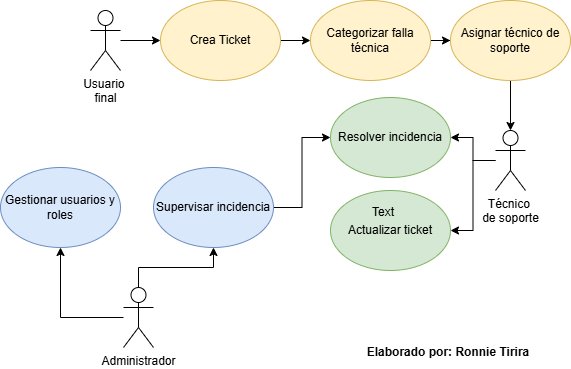

The diagram above was exported from draw.io. Its source (the exported page's mxGraphModel, read from the mxfile embedded in the PNG):
<mxGraphModel dx="860" dy="473" grid="1" gridSize="10" guides="1" tooltips="1" connect="1" arrows="1" fold="1" page="1" pageScale="1" pageWidth="827" pageHeight="1169" math="0" shadow="0">
  <root>
    <mxCell id="0" />
    <mxCell id="1" parent="0" />
    <mxCell id="NrYN8jriHvilCXjlhNgy-5" edge="1" parent="1" source="NrYN8jriHvilCXjlhNgy-2" style="edgeStyle=orthogonalEdgeStyle;rounded=0;orthogonalLoop=1;jettySize=auto;html=1;" target="NrYN8jriHvilCXjlhNgy-4" value="">
      <mxGeometry relative="1" as="geometry" />
    </mxCell>
    <mxCell id="NrYN8jriHvilCXjlhNgy-2" parent="1" style="ellipse;whiteSpace=wrap;html=1;fillColor=#fff2cc;strokeColor=#d6b656;" value="Crea Ticket" vertex="1">
      <mxGeometry height="80" width="120" x="217" y="43" as="geometry" />
    </mxCell>
    <mxCell id="NrYN8jriHvilCXjlhNgy-11" edge="1" parent="1" source="NrYN8jriHvilCXjlhNgy-4" style="edgeStyle=orthogonalEdgeStyle;rounded=0;orthogonalLoop=1;jettySize=auto;html=1;" target="NrYN8jriHvilCXjlhNgy-10" value="">
      <mxGeometry relative="1" as="geometry" />
    </mxCell>
    <mxCell id="NrYN8jriHvilCXjlhNgy-4" parent="1" style="ellipse;whiteSpace=wrap;html=1;fillColor=#fff2cc;strokeColor=#d6b656;" value="Categorizar falla técnica" vertex="1">
      <mxGeometry height="80" width="120" x="367" y="43" as="geometry" />
    </mxCell>
    <mxCell id="NrYN8jriHvilCXjlhNgy-8" edge="1" parent="1" source="NrYN8jriHvilCXjlhNgy-6" style="edgeStyle=orthogonalEdgeStyle;rounded=0;orthogonalLoop=1;jettySize=auto;html=1;" target="NrYN8jriHvilCXjlhNgy-2" value="">
      <mxGeometry relative="1" as="geometry" />
    </mxCell>
    <mxCell id="NrYN8jriHvilCXjlhNgy-6" parent="1" style="shape=umlActor;verticalLabelPosition=bottom;verticalAlign=top;html=1;outlineConnect=0;" value="Usuario&amp;nbsp;&lt;div&gt;final&lt;/div&gt;" vertex="1">
      <mxGeometry height="60" width="30" x="147" y="53" as="geometry" />
    </mxCell>
    <mxCell id="NrYN8jriHvilCXjlhNgy-14" edge="1" parent="1" source="NrYN8jriHvilCXjlhNgy-10" style="edgeStyle=orthogonalEdgeStyle;rounded=0;orthogonalLoop=1;jettySize=auto;html=1;" target="NrYN8jriHvilCXjlhNgy-12" value="">
      <mxGeometry relative="1" as="geometry" />
    </mxCell>
    <mxCell id="NrYN8jriHvilCXjlhNgy-10" parent="1" style="ellipse;whiteSpace=wrap;html=1;fillColor=#fff2cc;strokeColor=#d6b656;" value="Asignar técnico de soporte" vertex="1">
      <mxGeometry height="80" width="120" x="507" y="43" as="geometry" />
    </mxCell>
    <mxCell id="NrYN8jriHvilCXjlhNgy-19" edge="1" parent="1" source="NrYN8jriHvilCXjlhNgy-12" style="edgeStyle=orthogonalEdgeStyle;rounded=0;orthogonalLoop=1;jettySize=auto;html=1;" target="NrYN8jriHvilCXjlhNgy-16">
      <mxGeometry relative="1" as="geometry" />
    </mxCell>
    <mxCell id="NrYN8jriHvilCXjlhNgy-20" edge="1" parent="1" source="NrYN8jriHvilCXjlhNgy-12" style="edgeStyle=orthogonalEdgeStyle;rounded=0;orthogonalLoop=1;jettySize=auto;html=1;entryX=1;entryY=0.5;entryDx=0;entryDy=0;" target="NrYN8jriHvilCXjlhNgy-17">
      <mxGeometry relative="1" as="geometry" />
    </mxCell>
    <mxCell id="NrYN8jriHvilCXjlhNgy-12" parent="1" style="shape=umlActor;verticalLabelPosition=bottom;verticalAlign=top;html=1;outlineConnect=0;" value="Técnico&amp;nbsp;&lt;div&gt;de soporte&lt;/div&gt;" vertex="1">
      <mxGeometry height="60" width="30" x="552" y="173" as="geometry" />
    </mxCell>
    <mxCell id="NrYN8jriHvilCXjlhNgy-24" edge="1" parent="1" source="NrYN8jriHvilCXjlhNgy-15" style="edgeStyle=orthogonalEdgeStyle;rounded=0;orthogonalLoop=1;jettySize=auto;html=1;" target="NrYN8jriHvilCXjlhNgy-21">
      <mxGeometry relative="1" as="geometry" />
    </mxCell>
    <mxCell id="NrYN8jriHvilCXjlhNgy-25" edge="1" parent="1" source="NrYN8jriHvilCXjlhNgy-15" style="edgeStyle=orthogonalEdgeStyle;rounded=0;orthogonalLoop=1;jettySize=auto;html=1;" target="NrYN8jriHvilCXjlhNgy-22">
      <mxGeometry relative="1" as="geometry" />
    </mxCell>
    <mxCell id="NrYN8jriHvilCXjlhNgy-15" parent="1" style="shape=umlActor;verticalLabelPosition=bottom;verticalAlign=top;html=1;outlineConnect=0;" value="Administrador" vertex="1">
      <mxGeometry height="60" width="30" x="180" y="330" as="geometry" />
    </mxCell>
    <mxCell id="NrYN8jriHvilCXjlhNgy-16" parent="1" style="ellipse;whiteSpace=wrap;html=1;fillColor=#d5e8d4;strokeColor=#82b366;" value="Resolver incidencia" vertex="1">
      <mxGeometry height="80" width="120" x="387" y="140" as="geometry" />
    </mxCell>
    <mxCell id="NrYN8jriHvilCXjlhNgy-17" parent="1" style="ellipse;whiteSpace=wrap;html=1;fillColor=#d5e8d4;strokeColor=#82b366;" value="Actualizar ticket" vertex="1">
      <mxGeometry height="80" width="120" x="387" y="233" as="geometry" />
    </mxCell>
    <mxCell id="NrYN8jriHvilCXjlhNgy-21" parent="1" style="ellipse;whiteSpace=wrap;html=1;fillColor=#dae8fc;strokeColor=#6c8ebf;" value="Gestionar usuarios y roles" vertex="1">
      <mxGeometry height="80" width="120" x="57" y="210" as="geometry" />
    </mxCell>
    <mxCell id="NrYN8jriHvilCXjlhNgy-23" edge="1" parent="1" source="NrYN8jriHvilCXjlhNgy-22" style="edgeStyle=orthogonalEdgeStyle;rounded=0;orthogonalLoop=1;jettySize=auto;html=1;entryX=0;entryY=0.5;entryDx=0;entryDy=0;" target="NrYN8jriHvilCXjlhNgy-16">
      <mxGeometry relative="1" as="geometry" />
    </mxCell>
    <mxCell id="NrYN8jriHvilCXjlhNgy-22" parent="1" style="ellipse;whiteSpace=wrap;html=1;fillColor=#dae8fc;strokeColor=#6c8ebf;" value="Supervisar incidencia" vertex="1">
      <mxGeometry height="80" width="120" x="210" y="210" as="geometry" />
    </mxCell>
    <mxCell id="NrYN8jriHvilCXjlhNgy-26" parent="1" style="text;html=1;whiteSpace=wrap;strokeColor=none;fillColor=none;align=center;verticalAlign=middle;rounded=0;" value="Text" vertex="1">
      <mxGeometry height="30" width="60" x="410" y="240" as="geometry" />
    </mxCell>
    <mxCell id="NrYN8jriHvilCXjlhNgy-27" parent="1" style="text;html=1;whiteSpace=wrap;strokeColor=none;fillColor=none;align=center;verticalAlign=middle;rounded=0;fontStyle=1" value="Elaborado por: Ronnie Tirira" vertex="1">
      <mxGeometry height="30" width="170" x="420" y="380" as="geometry" />
    </mxCell>
  </root>
</mxGraphModel>